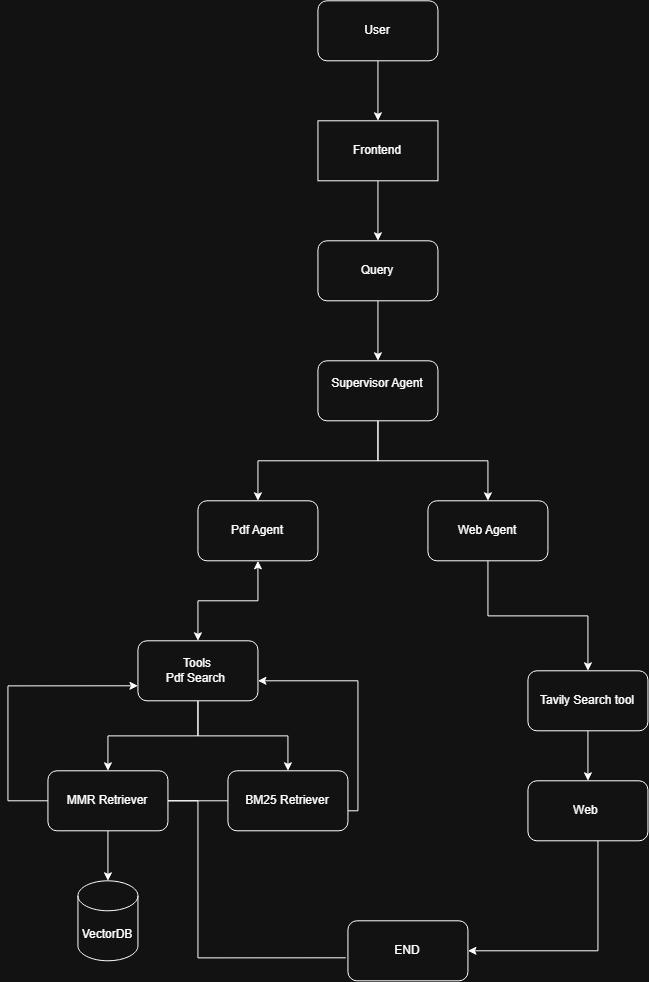

The diagram above was exported from draw.io. Its source (the exported page's mxGraphModel, read from the mxfile embedded in the PNG):
<mxGraphModel dx="2700" dy="1044" grid="1" gridSize="10" guides="1" tooltips="1" connect="1" arrows="1" fold="1" page="1" pageScale="1" pageWidth="827" pageHeight="1169" math="0" shadow="0">
  <root>
    <mxCell id="0" />
    <mxCell id="1" parent="0" />
    <mxCell id="qvAPL9kjwlZXNYUMzEQ1-6" edge="1" parent="1" source="qvAPL9kjwlZXNYUMzEQ1-1" style="edgeStyle=orthogonalEdgeStyle;rounded=0;orthogonalLoop=1;jettySize=auto;html=1;exitX=0.5;exitY=1;exitDx=0;exitDy=0;" target="qvAPL9kjwlZXNYUMzEQ1-4">
      <mxGeometry relative="1" as="geometry" />
    </mxCell>
    <mxCell id="qvAPL9kjwlZXNYUMzEQ1-1" parent="1" style="rounded=1;whiteSpace=wrap;html=1;" value="User" vertex="1">
      <mxGeometry height="60" width="120" x="280" y="130" as="geometry" />
    </mxCell>
    <mxCell id="qvAPL9kjwlZXNYUMzEQ1-8" edge="1" parent="1" source="qvAPL9kjwlZXNYUMzEQ1-4" style="edgeStyle=orthogonalEdgeStyle;rounded=0;orthogonalLoop=1;jettySize=auto;html=1;" target="qvAPL9kjwlZXNYUMzEQ1-7" value="">
      <mxGeometry relative="1" as="geometry" />
    </mxCell>
    <mxCell id="qvAPL9kjwlZXNYUMzEQ1-4" parent="1" style="rounded=0;whiteSpace=wrap;html=1;" value="Frontend" vertex="1">
      <mxGeometry height="60" width="120" x="280" y="250" as="geometry" />
    </mxCell>
    <mxCell id="qvAPL9kjwlZXNYUMzEQ1-45" edge="1" parent="1" source="qvAPL9kjwlZXNYUMzEQ1-7" style="edgeStyle=orthogonalEdgeStyle;rounded=0;orthogonalLoop=1;jettySize=auto;html=1;entryX=0.5;entryY=0;entryDx=0;entryDy=0;" target="qvAPL9kjwlZXNYUMzEQ1-9">
      <mxGeometry relative="1" as="geometry" />
    </mxCell>
    <mxCell id="qvAPL9kjwlZXNYUMzEQ1-7" parent="1" style="rounded=1;whiteSpace=wrap;html=1;" value="Query" vertex="1">
      <mxGeometry height="60" width="120" x="280" y="370" as="geometry" />
    </mxCell>
    <mxCell id="qvAPL9kjwlZXNYUMzEQ1-12" edge="1" parent="1" source="qvAPL9kjwlZXNYUMzEQ1-9" style="edgeStyle=orthogonalEdgeStyle;rounded=0;orthogonalLoop=1;jettySize=auto;html=1;entryX=0.5;entryY=0;entryDx=0;entryDy=0;" target="qvAPL9kjwlZXNYUMzEQ1-10">
      <mxGeometry relative="1" as="geometry" />
    </mxCell>
    <mxCell id="qvAPL9kjwlZXNYUMzEQ1-13" edge="1" parent="1" source="qvAPL9kjwlZXNYUMzEQ1-9" style="edgeStyle=orthogonalEdgeStyle;rounded=0;orthogonalLoop=1;jettySize=auto;html=1;entryX=0.5;entryY=0;entryDx=0;entryDy=0;" target="qvAPL9kjwlZXNYUMzEQ1-11">
      <mxGeometry relative="1" as="geometry" />
    </mxCell>
    <mxCell id="qvAPL9kjwlZXNYUMzEQ1-9" parent="1" style="rounded=1;whiteSpace=wrap;html=1;" value="Supervisor Agent&lt;div&gt;&lt;br&gt;&lt;/div&gt;" vertex="1">
      <mxGeometry height="60" width="120" x="280" y="490" as="geometry" />
    </mxCell>
    <mxCell id="qvAPL9kjwlZXNYUMzEQ1-34" edge="1" parent="1" source="qvAPL9kjwlZXNYUMzEQ1-10" style="edgeStyle=orthogonalEdgeStyle;rounded=0;orthogonalLoop=1;jettySize=auto;html=1;entryX=0.5;entryY=0;entryDx=0;entryDy=0;startArrow=classic;startFill=1;" target="qvAPL9kjwlZXNYUMzEQ1-14">
      <mxGeometry relative="1" as="geometry" />
    </mxCell>
    <mxCell id="qvAPL9kjwlZXNYUMzEQ1-10" parent="1" style="rounded=1;whiteSpace=wrap;html=1;" value="Pdf Agent" vertex="1">
      <mxGeometry height="60" width="120" x="160" y="630" as="geometry" />
    </mxCell>
    <mxCell id="qvAPL9kjwlZXNYUMzEQ1-30" edge="1" parent="1" source="qvAPL9kjwlZXNYUMzEQ1-11" style="edgeStyle=orthogonalEdgeStyle;rounded=0;orthogonalLoop=1;jettySize=auto;html=1;exitX=0.5;exitY=1;exitDx=0;exitDy=0;">
      <mxGeometry relative="1" as="geometry">
        <mxPoint x="550" y="800" as="targetPoint" />
      </mxGeometry>
    </mxCell>
    <mxCell id="qvAPL9kjwlZXNYUMzEQ1-11" parent="1" style="rounded=1;whiteSpace=wrap;html=1;" value="Web Agent" vertex="1">
      <mxGeometry height="60" width="120" x="390" y="630" as="geometry" />
    </mxCell>
    <mxCell id="qvAPL9kjwlZXNYUMzEQ1-19" edge="1" parent="1" source="qvAPL9kjwlZXNYUMzEQ1-14" style="edgeStyle=orthogonalEdgeStyle;rounded=0;orthogonalLoop=1;jettySize=auto;html=1;entryX=0.5;entryY=0;entryDx=0;entryDy=0;" target="qvAPL9kjwlZXNYUMzEQ1-16">
      <mxGeometry relative="1" as="geometry" />
    </mxCell>
    <mxCell id="qvAPL9kjwlZXNYUMzEQ1-20" edge="1" parent="1" source="qvAPL9kjwlZXNYUMzEQ1-14" style="edgeStyle=orthogonalEdgeStyle;rounded=0;orthogonalLoop=1;jettySize=auto;html=1;entryX=0.5;entryY=0;entryDx=0;entryDy=0;" target="qvAPL9kjwlZXNYUMzEQ1-17">
      <mxGeometry relative="1" as="geometry" />
    </mxCell>
    <mxCell id="qvAPL9kjwlZXNYUMzEQ1-14" parent="1" style="rounded=1;whiteSpace=wrap;html=1;" value="Tools&lt;div&gt;Pdf Search&amp;nbsp;&lt;/div&gt;" vertex="1">
      <mxGeometry height="60" width="120" x="100" y="770" as="geometry" />
    </mxCell>
    <mxCell id="qvAPL9kjwlZXNYUMzEQ1-23" edge="1" parent="1" source="qvAPL9kjwlZXNYUMzEQ1-16" style="edgeStyle=orthogonalEdgeStyle;rounded=0;orthogonalLoop=1;jettySize=auto;html=1;entryX=0;entryY=0.75;entryDx=0;entryDy=0;" target="qvAPL9kjwlZXNYUMzEQ1-14">
      <mxGeometry relative="1" as="geometry">
        <Array as="points">
          <mxPoint x="-30" y="930" />
          <mxPoint x="-30" y="815" />
        </Array>
      </mxGeometry>
    </mxCell>
    <mxCell id="qvAPL9kjwlZXNYUMzEQ1-39" edge="1" parent="1" source="qvAPL9kjwlZXNYUMzEQ1-16" style="edgeStyle=orthogonalEdgeStyle;rounded=0;orthogonalLoop=1;jettySize=auto;html=1;" target="qvAPL9kjwlZXNYUMzEQ1-27" value="">
      <mxGeometry relative="1" as="geometry" />
    </mxCell>
    <mxCell id="qvAPL9kjwlZXNYUMzEQ1-16" parent="1" style="rounded=1;whiteSpace=wrap;html=1;" value="MMR Retriever" vertex="1">
      <mxGeometry height="60" width="120" x="10" y="900" as="geometry" />
    </mxCell>
    <mxCell id="qvAPL9kjwlZXNYUMzEQ1-21" edge="1" parent="1" style="edgeStyle=orthogonalEdgeStyle;rounded=0;orthogonalLoop=1;jettySize=auto;html=1;entryX=1;entryY=0.5;entryDx=0;entryDy=0;">
      <mxGeometry relative="1" as="geometry">
        <Array as="points">
          <mxPoint x="320" y="940" />
          <mxPoint x="320" y="810" />
        </Array>
        <mxPoint x="310" y="940" as="sourcePoint" />
        <mxPoint x="220" y="810" as="targetPoint" />
      </mxGeometry>
    </mxCell>
    <mxCell id="qvAPL9kjwlZXNYUMzEQ1-42" edge="1" parent="1" source="qvAPL9kjwlZXNYUMzEQ1-17" style="edgeStyle=orthogonalEdgeStyle;rounded=0;orthogonalLoop=1;jettySize=auto;html=1;endArrow=none;endFill=0;" target="qvAPL9kjwlZXNYUMzEQ1-16" value="">
      <mxGeometry relative="1" as="geometry" />
    </mxCell>
    <mxCell id="qvAPL9kjwlZXNYUMzEQ1-17" parent="1" style="rounded=1;whiteSpace=wrap;html=1;" value="BM25 Retriever" vertex="1">
      <mxGeometry height="60" width="120" x="190" y="900" as="geometry" />
    </mxCell>
    <mxCell id="qvAPL9kjwlZXNYUMzEQ1-18" parent="1" style="rounded=1;whiteSpace=wrap;html=1;" value="END" vertex="1">
      <mxGeometry height="60" width="120" x="310" y="1050" as="geometry" />
    </mxCell>
    <mxCell id="qvAPL9kjwlZXNYUMzEQ1-27" parent="1" style="shape=cylinder3;whiteSpace=wrap;html=1;boundedLbl=1;backgroundOutline=1;size=15;" value="VectorDB" vertex="1">
      <mxGeometry height="80" width="60" x="40" y="1010" as="geometry" />
    </mxCell>
    <mxCell id="qvAPL9kjwlZXNYUMzEQ1-33" edge="1" parent="1" source="qvAPL9kjwlZXNYUMzEQ1-31" style="edgeStyle=orthogonalEdgeStyle;rounded=0;orthogonalLoop=1;jettySize=auto;html=1;entryX=0.5;entryY=0;entryDx=0;entryDy=0;" target="qvAPL9kjwlZXNYUMzEQ1-32">
      <mxGeometry relative="1" as="geometry" />
    </mxCell>
    <mxCell id="qvAPL9kjwlZXNYUMzEQ1-31" parent="1" style="rounded=1;whiteSpace=wrap;html=1;" value="Tavily Search tool" vertex="1">
      <mxGeometry height="60" width="120" x="490" y="800" as="geometry" />
    </mxCell>
    <mxCell id="qvAPL9kjwlZXNYUMzEQ1-44" edge="1" parent="1" source="qvAPL9kjwlZXNYUMzEQ1-32" style="edgeStyle=orthogonalEdgeStyle;rounded=0;orthogonalLoop=1;jettySize=auto;html=1;entryX=1;entryY=0.5;entryDx=0;entryDy=0;" target="qvAPL9kjwlZXNYUMzEQ1-18">
      <mxGeometry relative="1" as="geometry">
        <Array as="points">
          <mxPoint x="560" y="1080" />
        </Array>
      </mxGeometry>
    </mxCell>
    <mxCell id="qvAPL9kjwlZXNYUMzEQ1-32" parent="1" style="rounded=1;whiteSpace=wrap;html=1;" value="Web&amp;nbsp;" vertex="1">
      <mxGeometry height="60" width="120" x="490" y="910" as="geometry" />
    </mxCell>
    <mxCell id="qvAPL9kjwlZXNYUMzEQ1-41" edge="1" parent="1" source="qvAPL9kjwlZXNYUMzEQ1-16" style="edgeStyle=orthogonalEdgeStyle;rounded=0;orthogonalLoop=1;jettySize=auto;html=1;entryX=-0.018;entryY=0.617;entryDx=0;entryDy=0;entryPerimeter=0;endArrow=none;endFill=0;" target="qvAPL9kjwlZXNYUMzEQ1-18">
      <mxGeometry relative="1" as="geometry">
        <Array as="points">
          <mxPoint x="160" y="930" />
          <mxPoint x="160" y="1087" />
        </Array>
      </mxGeometry>
    </mxCell>
  </root>
</mxGraphModel>